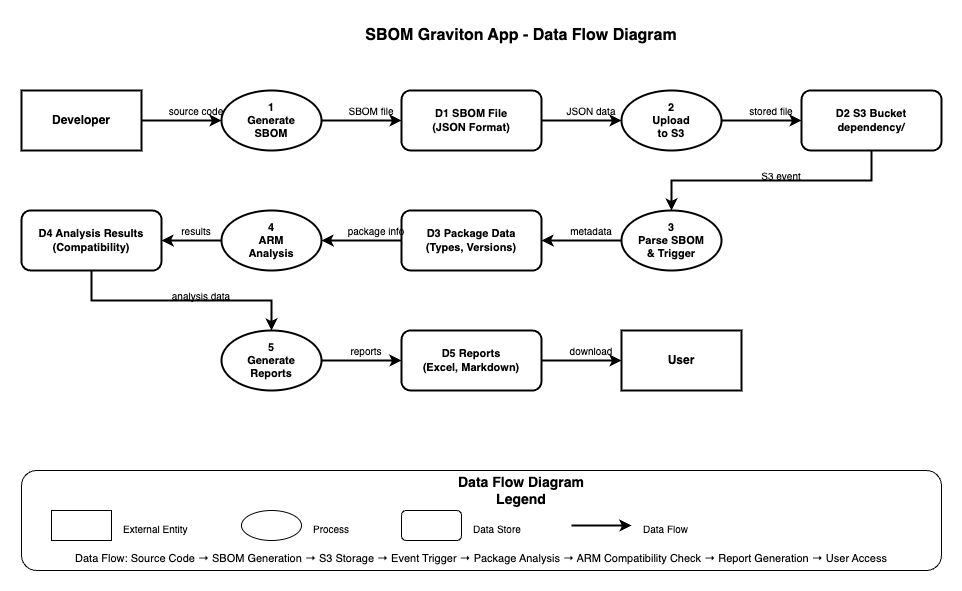

The diagram above was exported from draw.io. Its source (the exported page's mxGraphModel, read from the mxfile embedded in the PNG):
<mxGraphModel dx="1106" dy="793" grid="1" gridSize="10" guides="1" tooltips="1" connect="1" arrows="1" fold="1" page="1" pageScale="1" pageWidth="1200" pageHeight="800" math="0" shadow="0">
  <root>
    <mxCell id="0" />
    <mxCell id="1" parent="0" />
    <mxCell id="title" value="SBOM Graviton App - Data Flow Diagram" style="text;html=1;strokeColor=none;fillColor=none;align=center;verticalAlign=middle;whiteSpace=wrap;rounded=0;fontSize=16;fontStyle=1;" parent="1" vertex="1">
      <mxGeometry x="400" y="30" width="400" height="30" as="geometry" />
    </mxCell>
    <mxCell id="developer" value="" style="rounded=0;whiteSpace=wrap;html=1;fillColor=none;strokeColor=#000000;strokeWidth=2;" parent="1" vertex="1">
      <mxGeometry x="100" y="100" width="120" height="60" as="geometry" />
    </mxCell>
    <mxCell id="developer-label" value="Developer" style="text;html=1;strokeColor=none;fillColor=none;align=center;verticalAlign=middle;whiteSpace=wrap;rounded=0;fontSize=12;fontStyle=1;" parent="1" vertex="1">
      <mxGeometry x="100" y="115" width="120" height="30" as="geometry" />
    </mxCell>
    <mxCell id="process1" value="" style="ellipse;whiteSpace=wrap;html=1;fillColor=none;strokeColor=#000000;strokeWidth=2;" parent="1" vertex="1">
      <mxGeometry x="300" y="100" width="100" height="60" as="geometry" />
    </mxCell>
    <mxCell id="process1-label" value="1&#10;Generate&#10;SBOM" style="text;html=1;strokeColor=none;fillColor=none;align=center;verticalAlign=middle;whiteSpace=wrap;rounded=0;fontSize=11;fontStyle=1;" parent="1" vertex="1">
      <mxGeometry x="300" y="115" width="100" height="30" as="geometry" />
    </mxCell>
    <mxCell id="datastore1" value="" style="rounded=1;whiteSpace=wrap;html=1;fillColor=none;strokeColor=#000000;strokeWidth=2;" parent="1" vertex="1">
      <mxGeometry x="480" y="100" width="140" height="60" as="geometry" />
    </mxCell>
    <mxCell id="datastore1-label" value="D1  SBOM File&#10;(JSON Format)" style="text;html=1;strokeColor=none;fillColor=none;align=center;verticalAlign=middle;whiteSpace=wrap;rounded=0;fontSize=11;fontStyle=1;" parent="1" vertex="1">
      <mxGeometry x="480" y="115" width="140" height="30" as="geometry" />
    </mxCell>
    <mxCell id="process2" value="" style="ellipse;whiteSpace=wrap;html=1;fillColor=none;strokeColor=#000000;strokeWidth=2;" parent="1" vertex="1">
      <mxGeometry x="700" y="100" width="100" height="60" as="geometry" />
    </mxCell>
    <mxCell id="process2-label" value="2&#10;Upload&#10;to S3" style="text;html=1;strokeColor=none;fillColor=none;align=center;verticalAlign=middle;whiteSpace=wrap;rounded=0;fontSize=11;fontStyle=1;" parent="1" vertex="1">
      <mxGeometry x="700" y="115" width="100" height="30" as="geometry" />
    </mxCell>
    <mxCell id="datastore2" value="" style="rounded=1;whiteSpace=wrap;html=1;fillColor=none;strokeColor=#000000;strokeWidth=2;" parent="1" vertex="1">
      <mxGeometry x="880" y="100" width="140" height="60" as="geometry" />
    </mxCell>
    <mxCell id="datastore2-label" value="D2  S3 Bucket&#10;dependency/" style="text;html=1;strokeColor=none;fillColor=none;align=center;verticalAlign=middle;whiteSpace=wrap;rounded=0;fontSize=11;fontStyle=1;" parent="1" vertex="1">
      <mxGeometry x="880" y="115" width="140" height="30" as="geometry" />
    </mxCell>
    <mxCell id="process3" value="" style="ellipse;whiteSpace=wrap;html=1;fillColor=none;strokeColor=#000000;strokeWidth=2;" parent="1" vertex="1">
      <mxGeometry x="700" y="220" width="100" height="60" as="geometry" />
    </mxCell>
    <mxCell id="process3-label" value="3&#10;Parse SBOM&#10;&amp; Trigger" style="text;html=1;strokeColor=none;fillColor=none;align=center;verticalAlign=middle;whiteSpace=wrap;rounded=0;fontSize=11;fontStyle=1;" parent="1" vertex="1">
      <mxGeometry x="700" y="230" width="100" height="40" as="geometry" />
    </mxCell>
    <mxCell id="datastore3" value="" style="rounded=1;whiteSpace=wrap;html=1;fillColor=none;strokeColor=#000000;strokeWidth=2;" parent="1" vertex="1">
      <mxGeometry x="480" y="220" width="140" height="60" as="geometry" />
    </mxCell>
    <mxCell id="datastore3-label" value="D3  Package Data&#10;(Types, Versions)" style="text;html=1;strokeColor=none;fillColor=none;align=center;verticalAlign=middle;whiteSpace=wrap;rounded=0;fontSize=11;fontStyle=1;" parent="1" vertex="1">
      <mxGeometry x="480" y="235" width="140" height="30" as="geometry" />
    </mxCell>
    <mxCell id="process4" value="" style="ellipse;whiteSpace=wrap;html=1;fillColor=none;strokeColor=#000000;strokeWidth=2;" parent="1" vertex="1">
      <mxGeometry x="300" y="220" width="100" height="60" as="geometry" />
    </mxCell>
    <mxCell id="process4-label" value="4&#10;ARM&#10;Analysis" style="text;html=1;strokeColor=none;fillColor=none;align=center;verticalAlign=middle;whiteSpace=wrap;rounded=0;fontSize=11;fontStyle=1;" parent="1" vertex="1">
      <mxGeometry x="300" y="235" width="100" height="30" as="geometry" />
    </mxCell>
    <mxCell id="datastore4" value="" style="rounded=1;whiteSpace=wrap;html=1;fillColor=none;strokeColor=#000000;strokeWidth=2;" parent="1" vertex="1">
      <mxGeometry x="100" y="220" width="140" height="60" as="geometry" />
    </mxCell>
    <mxCell id="datastore4-label" value="D4  Analysis Results&#10;(Compatibility)" style="text;html=1;strokeColor=none;fillColor=none;align=center;verticalAlign=middle;whiteSpace=wrap;rounded=0;fontSize=11;fontStyle=1;" parent="1" vertex="1">
      <mxGeometry x="100" y="235" width="140" height="30" as="geometry" />
    </mxCell>
    <mxCell id="process5" value="" style="ellipse;whiteSpace=wrap;html=1;fillColor=none;strokeColor=#000000;strokeWidth=2;" parent="1" vertex="1">
      <mxGeometry x="300" y="340" width="100" height="60" as="geometry" />
    </mxCell>
    <mxCell id="process5-label" value="5&#10;Generate&#10;Reports" style="text;html=1;strokeColor=none;fillColor=none;align=center;verticalAlign=middle;whiteSpace=wrap;rounded=0;fontSize=11;fontStyle=1;" parent="1" vertex="1">
      <mxGeometry x="300" y="355" width="100" height="30" as="geometry" />
    </mxCell>
    <mxCell id="datastore5" value="" style="rounded=1;whiteSpace=wrap;html=1;fillColor=none;strokeColor=#000000;strokeWidth=2;" parent="1" vertex="1">
      <mxGeometry x="480" y="340" width="140" height="60" as="geometry" />
    </mxCell>
    <mxCell id="datastore5-label" value="D5  Reports&#10;(Excel, Markdown)" style="text;html=1;strokeColor=none;fillColor=none;align=center;verticalAlign=middle;whiteSpace=wrap;rounded=0;fontSize=11;fontStyle=1;" parent="1" vertex="1">
      <mxGeometry x="480" y="355" width="140" height="30" as="geometry" />
    </mxCell>
    <mxCell id="user" value="" style="rounded=0;whiteSpace=wrap;html=1;fillColor=none;strokeColor=#000000;strokeWidth=2;" parent="1" vertex="1">
      <mxGeometry x="700" y="340" width="120" height="60" as="geometry" />
    </mxCell>
    <mxCell id="user-label" value="User" style="text;html=1;strokeColor=none;fillColor=none;align=center;verticalAlign=middle;whiteSpace=wrap;rounded=0;fontSize=12;fontStyle=1;" parent="1" vertex="1">
      <mxGeometry x="700" y="355" width="120" height="30" as="geometry" />
    </mxCell>
    <mxCell id="flow1" value="" style="endArrow=classic;html=1;rounded=0;strokeWidth=2;strokeColor=#000000;" parent="1" source="developer" target="process1" edge="1">
      <mxGeometry width="50" height="50" relative="1" as="geometry">
        <mxPoint x="230" y="130" as="sourcePoint" />
        <mxPoint x="290" y="130" as="targetPoint" />
      </mxGeometry>
    </mxCell>
    <mxCell id="flow1-label" value="source code" style="text;html=1;strokeColor=none;fillColor=none;align=center;verticalAlign=middle;whiteSpace=wrap;rounded=0;fontSize=10;" parent="1" vertex="1">
      <mxGeometry x="240" y="110" width="70" height="20" as="geometry" />
    </mxCell>
    <mxCell id="flow2" value="" style="endArrow=classic;html=1;rounded=0;strokeWidth=2;strokeColor=#000000;" parent="1" source="process1" target="datastore1" edge="1">
      <mxGeometry width="50" height="50" relative="1" as="geometry">
        <mxPoint x="410" y="130" as="sourcePoint" />
        <mxPoint x="470" y="130" as="targetPoint" />
      </mxGeometry>
    </mxCell>
    <mxCell id="flow2-label" value="SBOM file" style="text;html=1;strokeColor=none;fillColor=none;align=center;verticalAlign=middle;whiteSpace=wrap;rounded=0;fontSize=10;" parent="1" vertex="1">
      <mxGeometry x="420" y="110" width="60" height="20" as="geometry" />
    </mxCell>
    <mxCell id="flow3" value="" style="endArrow=classic;html=1;rounded=0;strokeWidth=2;strokeColor=#000000;" parent="1" source="datastore1" target="process2" edge="1">
      <mxGeometry width="50" height="50" relative="1" as="geometry">
        <mxPoint x="630" y="130" as="sourcePoint" />
        <mxPoint x="690" y="130" as="targetPoint" />
      </mxGeometry>
    </mxCell>
    <mxCell id="flow3-label" value="JSON data" style="text;html=1;strokeColor=none;fillColor=none;align=center;verticalAlign=middle;whiteSpace=wrap;rounded=0;fontSize=10;" parent="1" vertex="1">
      <mxGeometry x="640" y="110" width="60" height="20" as="geometry" />
    </mxCell>
    <mxCell id="flow4" value="" style="endArrow=classic;html=1;rounded=0;strokeWidth=2;strokeColor=#000000;" parent="1" source="process2" target="datastore2" edge="1">
      <mxGeometry width="50" height="50" relative="1" as="geometry">
        <mxPoint x="810" y="130" as="sourcePoint" />
        <mxPoint x="870" y="130" as="targetPoint" />
      </mxGeometry>
    </mxCell>
    <mxCell id="flow4-label" value="stored file" style="text;html=1;strokeColor=none;fillColor=none;align=center;verticalAlign=middle;whiteSpace=wrap;rounded=0;fontSize=10;" parent="1" vertex="1">
      <mxGeometry x="820" y="110" width="60" height="20" as="geometry" />
    </mxCell>
    <mxCell id="flow5" value="" style="endArrow=classic;html=1;rounded=0;strokeWidth=2;strokeColor=#000000;" parent="1" source="datastore2" target="process3" edge="1">
      <mxGeometry width="50" height="50" relative="1" as="geometry">
        <mxPoint x="950" y="170" as="sourcePoint" />
        <mxPoint x="750" y="210" as="targetPoint" />
        <Array as="points">
          <mxPoint x="950" y="190" />
          <mxPoint x="750" y="190" />
        </Array>
      </mxGeometry>
    </mxCell>
    <mxCell id="flow5-label" value="S3 event" style="text;html=1;strokeColor=none;fillColor=none;align=center;verticalAlign=middle;whiteSpace=wrap;rounded=0;fontSize=10;" parent="1" vertex="1">
      <mxGeometry x="830" y="175" width="60" height="20" as="geometry" />
    </mxCell>
    <mxCell id="flow6" value="" style="endArrow=classic;html=1;rounded=0;strokeWidth=2;strokeColor=#000000;" parent="1" source="process3" target="datastore3" edge="1">
      <mxGeometry width="50" height="50" relative="1" as="geometry">
        <mxPoint x="690" y="250" as="sourcePoint" />
        <mxPoint x="630" y="250" as="targetPoint" />
      </mxGeometry>
    </mxCell>
    <mxCell id="flow6-label" value="metadata" style="text;html=1;strokeColor=none;fillColor=none;align=center;verticalAlign=middle;whiteSpace=wrap;rounded=0;fontSize=10;" parent="1" vertex="1">
      <mxGeometry x="640" y="230" width="60" height="20" as="geometry" />
    </mxCell>
    <mxCell id="flow7" value="" style="endArrow=classic;html=1;rounded=0;strokeWidth=2;strokeColor=#000000;" parent="1" source="datastore3" target="process4" edge="1">
      <mxGeometry width="50" height="50" relative="1" as="geometry">
        <mxPoint x="470" y="250" as="sourcePoint" />
        <mxPoint x="410" y="250" as="targetPoint" />
      </mxGeometry>
    </mxCell>
    <mxCell id="flow7-label" value="package info" style="text;html=1;strokeColor=none;fillColor=none;align=center;verticalAlign=middle;whiteSpace=wrap;rounded=0;fontSize=10;" parent="1" vertex="1">
      <mxGeometry x="420" y="230" width="70" height="20" as="geometry" />
    </mxCell>
    <mxCell id="flow8" value="" style="endArrow=classic;html=1;rounded=0;strokeWidth=2;strokeColor=#000000;" parent="1" source="process4" target="datastore4" edge="1">
      <mxGeometry width="50" height="50" relative="1" as="geometry">
        <mxPoint x="290" y="250" as="sourcePoint" />
        <mxPoint x="250" y="250" as="targetPoint" />
      </mxGeometry>
    </mxCell>
    <mxCell id="flow8-label" value="results" style="text;html=1;strokeColor=none;fillColor=none;align=center;verticalAlign=middle;whiteSpace=wrap;rounded=0;fontSize=10;" parent="1" vertex="1">
      <mxGeometry x="250" y="230" width="50" height="20" as="geometry" />
    </mxCell>
    <mxCell id="flow9" value="" style="endArrow=classic;html=1;rounded=0;strokeWidth=2;strokeColor=#000000;" parent="1" source="datastore4" target="process5" edge="1">
      <mxGeometry width="50" height="50" relative="1" as="geometry">
        <mxPoint x="170" y="290" as="sourcePoint" />
        <mxPoint x="350" y="330" as="targetPoint" />
        <Array as="points">
          <mxPoint x="170" y="310" />
          <mxPoint x="350" y="310" />
        </Array>
      </mxGeometry>
    </mxCell>
    <mxCell id="flow9-label" value="analysis data" style="text;html=1;strokeColor=none;fillColor=none;align=center;verticalAlign=middle;whiteSpace=wrap;rounded=0;fontSize=10;" parent="1" vertex="1">
      <mxGeometry x="240" y="295" width="80" height="20" as="geometry" />
    </mxCell>
    <mxCell id="flow10" value="" style="endArrow=classic;html=1;rounded=0;strokeWidth=2;strokeColor=#000000;" parent="1" source="process5" target="datastore5" edge="1">
      <mxGeometry width="50" height="50" relative="1" as="geometry">
        <mxPoint x="410" y="370" as="sourcePoint" />
        <mxPoint x="470" y="370" as="targetPoint" />
      </mxGeometry>
    </mxCell>
    <mxCell id="flow10-label" value="reports" style="text;html=1;strokeColor=none;fillColor=none;align=center;verticalAlign=middle;whiteSpace=wrap;rounded=0;fontSize=10;" parent="1" vertex="1">
      <mxGeometry x="420" y="350" width="50" height="20" as="geometry" />
    </mxCell>
    <mxCell id="flow11" value="" style="endArrow=classic;html=1;rounded=0;strokeWidth=2;strokeColor=#000000;" parent="1" source="datastore5" target="user" edge="1">
      <mxGeometry width="50" height="50" relative="1" as="geometry">
        <mxPoint x="630" y="370" as="sourcePoint" />
        <mxPoint x="690" y="370" as="targetPoint" />
      </mxGeometry>
    </mxCell>
    <mxCell id="flow11-label" value="download" style="text;html=1;strokeColor=none;fillColor=none;align=center;verticalAlign=middle;whiteSpace=wrap;rounded=0;fontSize=10;" parent="1" vertex="1">
      <mxGeometry x="640" y="350" width="60" height="20" as="geometry" />
    </mxCell>
    <mxCell id="legend-box" value="" style="rounded=1;whiteSpace=wrap;html=1;fillColor=none;strokeColor=#000000;strokeWidth=1;" parent="1" vertex="1">
      <mxGeometry x="100" y="480" width="920" height="100" as="geometry" />
    </mxCell>
    <mxCell id="legend-title" value="Data Flow Diagram Legend" style="text;html=1;strokeColor=none;fillColor=none;align=center;verticalAlign=middle;whiteSpace=wrap;rounded=0;fontSize=14;fontStyle=1;" parent="1" vertex="1">
      <mxGeometry x="510" y="490" width="180" height="20" as="geometry" />
    </mxCell>
    <mxCell id="legend-entity" value="" style="rounded=0;whiteSpace=wrap;html=1;fillColor=none;strokeColor=#000000;strokeWidth=1;" parent="1" vertex="1">
      <mxGeometry x="130" y="520" width="60" height="30" as="geometry" />
    </mxCell>
    <mxCell id="legend-entity-label" value="External Entity" style="text;html=1;strokeColor=none;fillColor=none;align=left;verticalAlign=middle;whiteSpace=wrap;rounded=0;fontSize=10;" parent="1" vertex="1">
      <mxGeometry x="200" y="530" width="80" height="15" as="geometry" />
    </mxCell>
    <mxCell id="legend-process" value="" style="ellipse;whiteSpace=wrap;html=1;fillColor=none;strokeColor=#000000;strokeWidth=1;" parent="1" vertex="1">
      <mxGeometry x="320" y="520" width="60" height="30" as="geometry" />
    </mxCell>
    <mxCell id="legend-process-label" value="Process" style="text;html=1;strokeColor=none;fillColor=none;align=left;verticalAlign=middle;whiteSpace=wrap;rounded=0;fontSize=10;" parent="1" vertex="1">
      <mxGeometry x="390" y="530" width="50" height="15" as="geometry" />
    </mxCell>
    <mxCell id="legend-datastore" value="" style="rounded=1;whiteSpace=wrap;html=1;fillColor=none;strokeColor=#000000;strokeWidth=1;" parent="1" vertex="1">
      <mxGeometry x="480" y="520" width="60" height="30" as="geometry" />
    </mxCell>
    <mxCell id="legend-datastore-label" value="Data Store" style="text;html=1;strokeColor=none;fillColor=none;align=left;verticalAlign=middle;whiteSpace=wrap;rounded=0;fontSize=10;" parent="1" vertex="1">
      <mxGeometry x="550" y="530" width="60" height="15" as="geometry" />
    </mxCell>
    <mxCell id="legend-flow" value="" style="endArrow=classic;html=1;rounded=0;strokeWidth=2;strokeColor=#000000;" parent="1" edge="1">
      <mxGeometry width="50" height="20" relative="1" as="geometry">
        <mxPoint x="650" y="535" as="sourcePoint" />
        <mxPoint x="710" y="535" as="targetPoint" />
      </mxGeometry>
    </mxCell>
    <mxCell id="legend-flow-label" value="Data Flow" style="text;html=1;strokeColor=none;fillColor=none;align=left;verticalAlign=middle;whiteSpace=wrap;rounded=0;fontSize=10;" parent="1" vertex="1">
      <mxGeometry x="720" y="530" width="60" height="15" as="geometry" />
    </mxCell>
    <mxCell id="process-summary" value="Data Flow: Source Code → SBOM Generation → S3 Storage → Event Trigger → Package Analysis → ARM Compatibility Check → Report Generation → User Access" style="text;html=1;strokeColor=none;fillColor=none;align=center;verticalAlign=middle;whiteSpace=wrap;rounded=0;fontSize=11;fontStyle=0;" parent="1" vertex="1">
      <mxGeometry x="130" y="560" width="860" height="15" as="geometry" />
    </mxCell>
  </root>
</mxGraphModel>